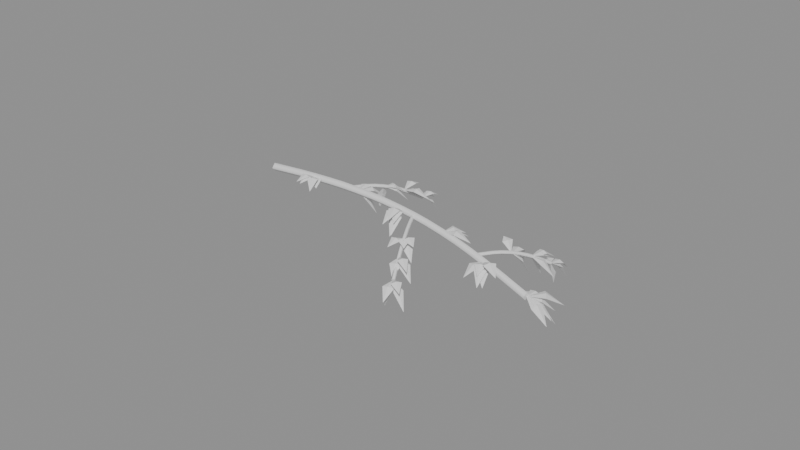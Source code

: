 # Source: branch_1.blend  (saved by Blender 5.3.31; exported with 4.5.12 LTS)
import bpy
from mathutils import Matrix  # noqa: F401  (used for matrix-valued properties, if any)

bpy.ops.wm.read_factory_settings(use_empty=True)
scene = bpy.context.scene
scene.name = 'Scene'

# ---- meshes
me_leaves = bpy.data.meshes.new('leaves')
me_leaves.from_pydata([(0.5667, 0.04156, 0.02792), (0.56, -0.1909, 0.03157), (0.5023, -0.0729, 0.07328), (0.6243, -0.07641, 0.07328), (0.5634, -0.07077, 0.08741), (0.5632, -0.07854, 0.05916), (0.5667, 0.04156, 0.02792), (0.6816, -0.1426, 0.01), (0.5775, -0.07961, 0.05872), (0.6708, -0.02139, 0.05872), (0.623, -0.04861, 0.07172), (0.6253, -0.05239, 0.04572), (0.5667, 0.04156, 0.02792), (0.7117, -0.107, -0.007371), (0.5959, -0.0749, 0.04788), (0.6824, 0.009449, 0.04788), (0.6383, -0.03189, 0.06232), (0.64, -0.03356, 0.03343), (0.5667, 0.04156, 0.02792), (0.7374, -0.2281, 0.008843), (0.6056, -0.1227, 0.07709), (0.6985, -0.06386, 0.07709), (0.6507, -0.09114, 0.09005), (0.6534, -0.09541, 0.06414), (0.5667, 0.04156, 0.02792), (0.5199, -0.198, 0.04579), (0.4869, -0.06721, 0.08336), (0.5996, -0.08921, 0.08336), (0.5441, -0.07389, 0.09641), (0.5424, -0.08253, 0.0703), (1.133, 0.07577, 0.02833), (1.298, 0.1773, -0.2186), (1.248, 0.07456, -0.04731), (1.184, 0.1785, -0.04731), (1.224, 0.1318, -0.0366), (1.207, 0.1213, -0.05802), (1.133, 0.07577, 0.02833), (1.182, 0.2789, -0.206), (1.215, 0.1636, -0.0405), (1.101, 0.191, -0.0405), (1.16, 0.1858, -0.02956), (1.156, 0.1688, -0.05143), (1.133, 0.07577, 0.02833), (1.098, 0.3644, -0.06421), (1.172, 0.2271, 0.03469), (1.059, 0.2131, 0.03469), (1.115, 0.221, 0.04835), (1.116, 0.2192, 0.02104), (1.133, 0.07577, 0.02833), (1.289, 0.26, -0.1039), (1.26, 0.1265, 0.007576), (1.163, 0.2092, 0.007576), (1.214, 0.1711, 0.02233), (1.209, 0.1647, -0.007181), (1.133, 0.07577, 0.02833), (1.279, 0.3528, -0.09243), (1.262, 0.1848, 0.02499), (1.15, 0.2438, 0.02499), (1.207, 0.2161, 0.04005), (1.205, 0.2125, 0.009928), (1.7, 0.07481, 0.00125), (1.785, -0.2188, 0.009557), (1.684, -0.08899, 0.06282), (1.801, -0.05502, 0.06282), (1.741, -0.06811, 0.07693), (1.744, -0.0759, 0.04871), (1.7, 0.07481, 0.00125), (1.813, -0.2061, -0.1504), (1.701, -0.08805, -0.0183), (1.812, -0.04325, -0.0183), (1.758, -0.06881, -0.004312), (1.755, -0.06249, -0.03229), (1.7, 0.07481, 0.00125), (1.715, -0.2199, -0.05388), (1.648, -0.07556, 0.02707), (1.767, -0.06953, 0.02707), (1.707, -0.07164, 0.04132), (1.708, -0.07345, 0.01283), (1.7, 0.07481, 0.00125), (1.816, -0.1729, -0.03186), (1.704, -0.07431, 0.03448), (1.812, -0.0238, 0.03448), (1.757, -0.04737, 0.04869), (1.759, -0.05074, 0.02027), (1.7, 0.07481, 0.00125), (1.783, -0.1932, -0.1779), (1.677, -0.07923, -0.03426), (1.806, -0.03914, -0.03426), (1.743, -0.06456, -0.0191), (1.74, -0.05381, -0.04942), (2.267, 0.02352, -0.05333), (2.425, 0.2115, -0.2417), (2.397, 0.07422, -0.09819), (2.294, 0.1608, -0.09819), (2.35, 0.123, -0.08367), (2.341, 0.1121, -0.1127), (2.267, 0.02352, -0.05333), (2.426, 0.1966, -0.07479), (2.391, 0.06857, -0.02106), (2.301, 0.1515, -0.02106), (2.345, 0.1083, -0.006539), (2.348, 0.1118, -0.03557), (2.267, 0.02352, -0.05333), (2.447, 0.1838, -0.1444), (2.398, 0.05757, -0.055), (2.316, 0.1498, -0.055), (2.358, 0.1049, -0.0403), (2.355, 0.1024, -0.06969), (2.267, 0.02352, -0.05333), (2.574, 0.07963, -0.09594), (2.432, -0.01347, -0.01782), (2.409, 0.1166, -0.01782), (2.419, 0.05125, -0.00206), (2.422, 0.0519, -0.03359), (2.267, 0.02352, -0.05333), (2.416, 0.2607, -0.1469), (2.392, 0.1101, -0.04941), (2.29, 0.1741, -0.04941), (2.342, 0.1431, -0.03502), (2.34, 0.1411, -0.06379), (2.833, -0.07308, -0.1354), (2.764, -0.2918, -0.2397), (2.74, -0.1639, -0.1453), (2.857, -0.2009, -0.1453), (2.798, -0.1852, -0.1309), (2.799, -0.1797, -0.1597), (2.833, -0.07308, -0.1354), (2.941, -0.3202, -0.2732), (2.83, -0.2217, -0.1541), (2.945, -0.1716, -0.1541), (2.889, -0.2, -0.1395), (2.886, -0.1932, -0.1687), (2.833, -0.07308, -0.1354), (2.952, -0.246, -0.3071), (2.846, -0.1917, -0.1783), (2.94, -0.1274, -0.1783), (2.896, -0.1649, -0.1663), (2.889, -0.1542, -0.1904), (2.833, -0.07308, -0.1354), (3.091, -0.2374, -0.1515), (2.927, -0.2102, -0.0872), (2.997, -0.1003, -0.0872), (2.959, -0.1536, -0.07186), (2.965, -0.1569, -0.1025), (2.833, -0.07308, -0.1354), (2.91, -0.2778, -0.1789), (2.82, -0.1946, -0.1176), (2.923, -0.1563, -0.1176), (2.871, -0.1748, -0.1045), (2.872, -0.1761, -0.1308), (3.4, -0.1892, -0.245), (3.37, 0.02063, -0.3674), (3.447, -0.07542, -0.2661), (3.323, -0.09315, -0.2661), (3.384, -0.07981, -0.2517), (3.386, -0.08877, -0.2804), (3.4, -0.1892, -0.245), (3.522, -0.06055, -0.5263), (3.502, -0.164, -0.3357), (3.42, -0.08578, -0.3357), (3.468, -0.1173, -0.327), (3.454, -0.1325, -0.3445), (3.4, -0.1892, -0.245), (3.437, 0.05466, -0.3473), (3.479, -0.07641, -0.251), (3.358, -0.05813, -0.251), (3.419, -0.06497, -0.2366), (3.418, -0.06957, -0.2654), (3.4, -0.1892, -0.245), (3.351, 0.02791, -0.3702), (3.43, -0.06834, -0.2656), (3.321, -0.09295, -0.2656), (3.375, -0.07686, -0.2528), (3.376, -0.08443, -0.2785), (3.4, -0.1892, -0.245), (3.607, -0.01057, -0.4028), (3.546, -0.1493, -0.2721), (3.461, -0.0505, -0.2721), (3.507, -0.09681, -0.2572), (3.5, -0.103, -0.2871), (1.195, 0.421, -0.02835), (1.075, 0.4763, -0.3429), (1.157, 0.4961, -0.1354), (1.113, 0.4011, -0.1354), (1.125, 0.4533, -0.1294), (1.145, 0.444, -0.1413), (1.195, 0.421, -0.02835), (1.314, 0.6024, -0.1098), (1.306, 0.4777, -0.02964), (1.202, 0.5457, -0.02964), (1.255, 0.5132, -0.01485), (1.253, 0.5102, -0.04443), (1.195, 0.421, -0.02835), (1.371, 0.5981, -0.1984), (1.322, 0.4707, -0.06466), (1.244, 0.5484, -0.06466), (1.286, 0.5131, -0.05242), (1.279, 0.506, -0.0769), (1.195, 0.421, -0.02835), (1.329, 0.5668, -0.09643), (1.302, 0.4573, -0.02645), (1.222, 0.5304, -0.02645), (1.263, 0.4948, -0.01355), (1.261, 0.493, -0.03935), (1.295, 0.621, -0.1147), (1.474, 0.8458, -0.2553), (1.427, 0.6997, -0.1317), (1.342, 0.7671, -0.1317), (1.386, 0.7357, -0.1191), (1.383, 0.7311, -0.1444), (1.295, 0.621, -0.1147), (1.44, 0.7843, -0.2109), (1.405, 0.6691, -0.1227), (1.33, 0.7362, -0.1227), (1.369, 0.7043, -0.1108), (1.366, 0.701, -0.1346), (1.295, 0.621, -0.1147), (1.596, 0.6705, -0.153), (1.455, 0.5893, -0.07835), (1.436, 0.7022, -0.07835), (1.444, 0.6455, -0.06472), (1.447, 0.646, -0.09198), (1.295, 0.621, -0.1147), (1.283, 0.8914, -0.1276), (1.345, 0.7587, -0.07124), (1.232, 0.7536, -0.07124), (1.289, 0.7534, -0.05796), (1.289, 0.7589, -0.08452), (1.395, 0.821, -0.2396), (1.473, 1.021, -0.4764), (1.486, 0.9006, -0.3087), (1.382, 0.9411, -0.3087), (1.437, 0.9286, -0.2982), (1.431, 0.9132, -0.3192), (1.395, 0.821, -0.2396), (1.369, 1.045, -0.3274), (1.438, 0.9394, -0.2424), (1.326, 0.9265, -0.2424), (1.382, 0.9348, -0.229), (1.382, 0.9311, -0.2558), (1.395, 0.821, -0.2396), (1.417, 1.012, -0.2593), (1.459, 0.9101, -0.2143), (1.354, 0.9225, -0.2143), (1.406, 0.9145, -0.2018), (1.406, 0.9182, -0.2269), (1.395, 0.821, -0.2396), (1.42, 1.052, -0.2848), (1.46, 0.9308, -0.2202), (1.355, 0.9421, -0.2202), (1.407, 0.9358, -0.2075), (1.407, 0.9372, -0.2329), (2.045, -0.2851, -0.07104), (2.243, -0.3857, -0.05799), (2.116, -0.3898, -0.0224), (2.172, -0.281, -0.0224), (2.14, -0.3334, -0.008462), (2.148, -0.3374, -0.03633), (2.045, -0.2851, -0.07104), (2.178, -0.4506, -0.06857), (2.066, -0.4049, -0.03006), (2.158, -0.3308, -0.03006), (2.109, -0.365, -0.01636), (2.114, -0.3707, -0.04375), (2.045, -0.2851, -0.07104), (2.014, -0.4976, -0.08992), (1.971, -0.3829, -0.0412), (2.089, -0.3998, -0.0412), (2.03, -0.389, -0.02711), (2.029, -0.3936, -0.05529), (2.045, -0.2851, -0.07104), (2.222, -0.3906, -0.2379), (2.106, -0.3841, -0.1124), (2.161, -0.2916, -0.1124), (2.139, -0.341, -0.101), (2.128, -0.3348, -0.1239), (2.145, -0.4851, -0.1574), (2.382, -0.6545, -0.1662), (2.233, -0.6121, -0.1079), (2.294, -0.5275, -0.1079), (2.261, -0.5682, -0.09576), (2.266, -0.5714, -0.1201), (2.145, -0.4851, -0.1574), (2.205, -0.6573, -0.2917), (2.118, -0.5912, -0.1883), (2.232, -0.5512, -0.1883), (2.177, -0.577, -0.1751), (2.173, -0.5654, -0.2016), (2.145, -0.4851, -0.1574), (2.371, -0.5809, -0.3251), (2.235, -0.5881, -0.1933), (2.281, -0.478, -0.1933), (2.263, -0.5351, -0.18), (2.253, -0.5309, -0.2065), (2.145, -0.4851, -0.1574), (2.198, -0.6462, -0.3174), (2.12, -0.5823, -0.201), (2.222, -0.549, -0.201), (2.174, -0.5723, -0.1902), (2.169, -0.559, -0.2118), (2.245, -0.6851, -0.2822), (2.439, -0.8306, -0.2978), (2.31, -0.8008, -0.2455), (2.374, -0.7148, -0.2455), (2.34, -0.7564, -0.2328), (2.344, -0.7593, -0.2581), (2.245, -0.6851, -0.2822), (2.442, -0.7688, -0.5191), (2.323, -0.7744, -0.3515), (2.364, -0.6796, -0.3515), (2.35, -0.73, -0.3418), (2.336, -0.724, -0.3612), (2.245, -0.6851, -0.2822), (2.203, -0.7647, -0.5389), (2.169, -0.6957, -0.3707), (2.279, -0.7542, -0.3707), (2.217, -0.737, -0.3646), (2.23, -0.7129, -0.3768), (2.245, -0.6851, -0.2822), (2.289, -0.8864, -0.4176), (2.209, -0.7983, -0.31), (2.325, -0.7732, -0.31), (2.268, -0.7908, -0.2967), (2.266, -0.7807, -0.3233), (2.895, 0.2989, -0.1756), (2.861, 0.5974, -0.3225), (2.939, 0.4551, -0.1934), (2.817, 0.4412, -0.1934), (2.878, 0.4515, -0.1791), (2.878, 0.4448, -0.2077), (2.895, 0.2989, -0.1756), (2.939, 0.4778, -0.3143), (2.974, 0.3745, -0.2081), (2.86, 0.4022, -0.2081), (2.918, 0.3942, -0.1955), (2.916, 0.3825, -0.2207), (2.895, 0.2989, -0.1756), (2.753, 0.3656, -0.06803), (2.848, 0.3844, -0.08075), (2.799, 0.2802, -0.08075), (2.833, 0.328, -0.0712), (2.815, 0.3365, -0.09029), (2.895, 0.2989, -0.1756), (3.006, 0.48, -0.4652), (3.003, 0.357, -0.2659), (2.898, 0.4218, -0.2659), (2.956, 0.3985, -0.2555), (2.945, 0.3804, -0.2764), (2.995, 0.4989, -0.262), (3.231, 0.5561, -0.4368), (3.128, 0.4671, -0.3014), (3.099, 0.5879, -0.3014), (3.119, 0.5289, -0.2877), (3.107, 0.526, -0.315), (2.995, 0.4989, -0.262), (3.084, 0.7035, -0.3251), (3.091, 0.5786, -0.2533), (2.987, 0.6238, -0.2533), (3.039, 0.6016, -0.2396), (3.039, 0.6008, -0.2669), (2.995, 0.4989, -0.262), (3.033, 0.6288, -0.499), (3.074, 0.5464, -0.3398), (2.954, 0.5813, -0.3398), (3.017, 0.5753, -0.3308), (3.011, 0.5524, -0.3487), (2.995, 0.4989, -0.262), (3.089, 0.7886, -0.3544), (3.094, 0.6268, -0.2531), (2.989, 0.6607, -0.2531), (3.042, 0.6444, -0.2399), (3.042, 0.6431, -0.2663), (3.095, 0.6989, -0.3868), (3.15, 0.9367, -0.6235), (3.182, 0.804, -0.4521), (3.063, 0.8316, -0.4521), (3.124, 0.8257, -0.4399), (3.121, 0.8098, -0.4643), (3.095, 0.6989, -0.3868), (3.149, 0.9457, -0.5198), (3.178, 0.81, -0.4061), (3.066, 0.8345, -0.4061), (3.123, 0.8258, -0.3928), (3.121, 0.8188, -0.4194), (3.095, 0.6989, -0.3868), (3.113, 0.7531, -0.6293), (3.158, 0.7078, -0.4718), (3.05, 0.7441, -0.4718), (3.108, 0.7384, -0.4679), (3.1, 0.7136, -0.4757), (3.095, 0.6989, -0.3868), (2.94, 0.8571, -0.4934), (3.06, 0.8199, -0.3991), (2.975, 0.7361, -0.3991), (3.015, 0.7803, -0.3851), (3.02, 0.7758, -0.4131), (3.4, -0.1892, -0.245), (3.626, -0.07313, -0.4662), (3.545, -0.1934, -0.3025), (3.481, -0.06893, -0.3025), (3.521, -0.1273, -0.288), (3.506, -0.135, -0.317), (3.4, -0.1892, -0.245), (3.539, 0.02492, -0.5415), (3.53, -0.1216, -0.3332), (3.409, -0.04264, -0.3332), (3.476, -0.07277, -0.3198), (3.463, -0.09152, -0.3466), (3.4, -0.1892, -0.245), (3.664, -0.2351, -0.4451), (3.52, -0.2828, -0.2916), (3.544, -0.1415, -0.2916), (3.539, -0.2134, -0.276), (3.525, -0.2109, -0.3072), (3.4, -0.1892, -0.245), (3.624, -0.01539, -0.5404), (3.548, -0.1491, -0.3293), (3.476, -0.05548, -0.3293), (3.519, -0.09715, -0.3178), (3.505, -0.1074, -0.3407), (3.4, -0.1892, -0.245), (3.679, 0.02319, -0.3313), (3.582, -0.1392, -0.2248), (3.497, -0.02682, -0.2248), (3.54, -0.08305, -0.2078), (3.54, -0.08296, -0.2417), (3.4, -0.1892, -0.245), (3.654, -0.139, -0.4337), (3.539, -0.224, -0.288), (3.515, -0.1043, -0.288), (3.533, -0.1629, -0.2746), (3.521, -0.1653, -0.3013), (3.4, -0.1892, -0.245), (3.612, -0.1509, -0.3924), (3.519, -0.2412, -0.2766), (3.493, -0.09894, -0.2766), (3.512, -0.1689, -0.2606), (3.499, -0.1713, -0.2927)], [], [(0, 2, 4), (2, 1, 4), (1, 3, 4), (3, 0, 4), (2, 0, 5), (1, 2, 5), (3, 1, 5), (0, 3, 5), (6, 8, 10), (8, 7, 10), (7, 9, 10), (9, 6, 10), (8, 6, 11), (7, 8, 11), (9, 7, 11), (6, 9, 11), (12, 14, 16), (14, 13, 16), (13, 15, 16), (15, 12, 16), (14, 12, 17), (13, 14, 17), (15, 13, 17), (12, 15, 17), (18, 20, 22), (20, 19, 22), (19, 21, 22), (21, 18, 22), (20, 18, 23), (19, 20, 23), (21, 19, 23), (18, 21, 23), (24, 26, 28), (26, 25, 28), (25, 27, 28), (27, 24, 28), (26, 24, 29), (25, 26, 29), (27, 25, 29), (24, 27, 29), (30, 32, 34), (32, 31, 34), (31, 33, 34), (33, 30, 34), (32, 30, 35), (31, 32, 35), (33, 31, 35), (30, 33, 35), (36, 38, 40), (38, 37, 40), (37, 39, 40), (39, 36, 40), (38, 36, 41), (37, 38, 41), (39, 37, 41), (36, 39, 41), (42, 44, 46), (44, 43, 46), (43, 45, 46), (45, 42, 46), (44, 42, 47), (43, 44, 47), (45, 43, 47), (42, 45, 47), (48, 50, 52), (50, 49, 52), (49, 51, 52), (51, 48, 52), (50, 48, 53), (49, 50, 53), (51, 49, 53), (48, 51, 53), (54, 56, 58), (56, 55, 58), (55, 57, 58), (57, 54, 58), (56, 54, 59), (55, 56, 59), (57, 55, 59), (54, 57, 59), (60, 62, 64), (62, 61, 64), (61, 63, 64), (63, 60, 64), (62, 60, 65), (61, 62, 65), (63, 61, 65), (60, 63, 65), (66, 68, 70), (68, 67, 70), (67, 69, 70), (69, 66, 70), (68, 66, 71), (67, 68, 71), (69, 67, 71), (66, 69, 71), (72, 74, 76), (74, 73, 76), (73, 75, 76), (75, 72, 76), (74, 72, 77), (73, 74, 77), (75, 73, 77), (72, 75, 77), (78, 80, 82), (80, 79, 82), (79, 81, 82), (81, 78, 82), (80, 78, 83), (79, 80, 83), (81, 79, 83), (78, 81, 83), (84, 86, 88), (86, 85, 88), (85, 87, 88), (87, 84, 88), (86, 84, 89), (85, 86, 89), (87, 85, 89), (84, 87, 89), (90, 92, 94), (92, 91, 94), (91, 93, 94), (93, 90, 94), (92, 90, 95), (91, 92, 95), (93, 91, 95), (90, 93, 95), (96, 98, 100), (98, 97, 100), (97, 99, 100), (99, 96, 100), (98, 96, 101), (97, 98, 101), (99, 97, 101), (96, 99, 101), (102, 104, 106), (104, 103, 106), (103, 105, 106), (105, 102, 106), (104, 102, 107), (103, 104, 107), (105, 103, 107), (102, 105, 107), (108, 110, 112), (110, 109, 112), (109, 111, 112), (111, 108, 112), (110, 108, 113), (109, 110, 113), (111, 109, 113), (108, 111, 113), (114, 116, 118), (116, 115, 118), (115, 117, 118), (117, 114, 118), (116, 114, 119), (115, 116, 119), (117, 115, 119), (114, 117, 119), (120, 122, 124), (122, 121, 124), (121, 123, 124), (123, 120, 124), (122, 120, 125), (121, 122, 125), (123, 121, 125), (120, 123, 125), (126, 128, 130), (128, 127, 130), (127, 129, 130), (129, 126, 130), (128, 126, 131), (127, 128, 131), (129, 127, 131), (126, 129, 131), (132, 134, 136), (134, 133, 136), (133, 135, 136), (135, 132, 136), (134, 132, 137), (133, 134, 137), (135, 133, 137), (132, 135, 137), (138, 140, 142), (140, 139, 142), (139, 141, 142), (141, 138, 142), (140, 138, 143), (139, 140, 143), (141, 139, 143), (138, 141, 143), (144, 146, 148), (146, 145, 148), (145, 147, 148), (147, 144, 148), (146, 144, 149), (145, 146, 149), (147, 145, 149), (144, 147, 149), (150, 152, 154), (152, 151, 154), (151, 153, 154), (153, 150, 154), (152, 150, 155), (151, 152, 155), (153, 151, 155), (150, 153, 155), (156, 158, 160), (158, 157, 160), (157, 159, 160), (159, 156, 160), (158, 156, 161), (157, 158, 161), (159, 157, 161), (156, 159, 161), (162, 164, 166), (164, 163, 166), (163, 165, 166), (165, 162, 166), (164, 162, 167), (163, 164, 167), (165, 163, 167), (162, 165, 167), (168, 170, 172), (170, 169, 172), (169, 171, 172), (171, 168, 172), (170, 168, 173), (169, 170, 173), (171, 169, 173), (168, 171, 173), (174, 176, 178), (176, 175, 178), (175, 177, 178), (177, 174, 178), (176, 174, 179), (175, 176, 179), (177, 175, 179), (174, 177, 179), (180, 182, 184), (182, 181, 184), (181, 183, 184), (183, 180, 184), (182, 180, 185), (181, 182, 185), (183, 181, 185), (180, 183, 185), (186, 188, 190), (188, 187, 190), (187, 189, 190), (189, 186, 190), (188, 186, 191), (187, 188, 191), (189, 187, 191), (186, 189, 191), (192, 194, 196), (194, 193, 196), (193, 195, 196), (195, 192, 196), (194, 192, 197), (193, 194, 197), (195, 193, 197), (192, 195, 197), (198, 200, 202), (200, 199, 202), (199, 201, 202), (201, 198, 202), (200, 198, 203), (199, 200, 203), (201, 199, 203), (198, 201, 203), (204, 206, 208), (206, 205, 208), (205, 207, 208), (207, 204, 208), (206, 204, 209), (205, 206, 209), (207, 205, 209), (204, 207, 209), (210, 212, 214), (212, 211, 214), (211, 213, 214), (213, 210, 214), (212, 210, 215), (211, 212, 215), (213, 211, 215), (210, 213, 215), (216, 218, 220), (218, 217, 220), (217, 219, 220), (219, 216, 220), (218, 216, 221), (217, 218, 221), (219, 217, 221), (216, 219, 221), (222, 224, 226), (224, 223, 226), (223, 225, 226), (225, 222, 226), (224, 222, 227), (223, 224, 227), (225, 223, 227), (222, 225, 227), (228, 230, 232), (230, 229, 232), (229, 231, 232), (231, 228, 232), (230, 228, 233), (229, 230, 233), (231, 229, 233), (228, 231, 233), (234, 236, 238), (236, 235, 238), (235, 237, 238), (237, 234, 238), (236, 234, 239), (235, 236, 239), (237, 235, 239), (234, 237, 239), (240, 242, 244), (242, 241, 244), (241, 243, 244), (243, 240, 244), (242, 240, 245), (241, 242, 245), (243, 241, 245), (240, 243, 245), (246, 248, 250), (248, 247, 250), (247, 249, 250), (249, 246, 250), (248, 246, 251), (247, 248, 251), (249, 247, 251), (246, 249, 251), (252, 254, 256), (254, 253, 256), (253, 255, 256), (255, 252, 256), (254, 252, 257), (253, 254, 257), (255, 253, 257), (252, 255, 257), (258, 260, 262), (260, 259, 262), (259, 261, 262), (261, 258, 262), (260, 258, 263), (259, 260, 263), (261, 259, 263), (258, 261, 263), (264, 266, 268), (266, 265, 268), (265, 267, 268), (267, 264, 268), (266, 264, 269), (265, 266, 269), (267, 265, 269), (264, 267, 269), (270, 272, 274), (272, 271, 274), (271, 273, 274), (273, 270, 274), (272, 270, 275), (271, 272, 275), (273, 271, 275), (270, 273, 275), (276, 278, 280), (278, 277, 280), (277, 279, 280), (279, 276, 280), (278, 276, 281), (277, 278, 281), (279, 277, 281), (276, 279, 281), (282, 284, 286), (284, 283, 286), (283, 285, 286), (285, 282, 286), (284, 282, 287), (283, 284, 287), (285, 283, 287), (282, 285, 287), (288, 290, 292), (290, 289, 292), (289, 291, 292), (291, 288, 292), (290, 288, 293), (289, 290, 293), (291, 289, 293), (288, 291, 293), (294, 296, 298), (296, 295, 298), (295, 297, 298), (297, 294, 298), (296, 294, 299), (295, 296, 299), (297, 295, 299), (294, 297, 299), (300, 302, 304), (302, 301, 304), (301, 303, 304), (303, 300, 304), (302, 300, 305), (301, 302, 305), (303, 301, 305), (300, 303, 305), (306, 308, 310), (308, 307, 310), (307, 309, 310), (309, 306, 310), (308, 306, 311), (307, 308, 311), (309, 307, 311), (306, 309, 311), (312, 314, 316), (314, 313, 316), (313, 315, 316), (315, 312, 316), (314, 312, 317), (313, 314, 317), (315, 313, 317), (312, 315, 317), (318, 320, 322), (320, 319, 322), (319, 321, 322), (321, 318, 322), (320, 318, 323), (319, 320, 323), (321, 319, 323), (318, 321, 323), (324, 326, 328), (326, 325, 328), (325, 327, 328), (327, 324, 328), (326, 324, 329), (325, 326, 329), (327, 325, 329), (324, 327, 329), (330, 332, 334), (332, 331, 334), (331, 333, 334), (333, 330, 334), (332, 330, 335), (331, 332, 335), (333, 331, 335), (330, 333, 335), (336, 338, 340), (338, 337, 340), (337, 339, 340), (339, 336, 340), (338, 336, 341), (337, 338, 341), (339, 337, 341), (336, 339, 341), (342, 344, 346), (344, 343, 346), (343, 345, 346), (345, 342, 346), (344, 342, 347), (343, 344, 347), (345, 343, 347), (342, 345, 347), (348, 350, 352), (350, 349, 352), (349, 351, 352), (351, 348, 352), (350, 348, 353), (349, 350, 353), (351, 349, 353), (348, 351, 353), (354, 356, 358), (356, 355, 358), (355, 357, 358), (357, 354, 358), (356, 354, 359), (355, 356, 359), (357, 355, 359), (354, 357, 359), (360, 362, 364), (362, 361, 364), (361, 363, 364), (363, 360, 364), (362, 360, 365), (361, 362, 365), (363, 361, 365), (360, 363, 365), (366, 368, 370), (368, 367, 370), (367, 369, 370), (369, 366, 370), (368, 366, 371), (367, 368, 371), (369, 367, 371), (366, 369, 371), (372, 374, 376), (374, 373, 376), (373, 375, 376), (375, 372, 376), (374, 372, 377), (373, 374, 377), (375, 373, 377), (372, 375, 377), (378, 380, 382), (380, 379, 382), (379, 381, 382), (381, 378, 382), (380, 378, 383), (379, 380, 383), (381, 379, 383), (378, 381, 383), (384, 386, 388), (386, 385, 388), (385, 387, 388), (387, 384, 388), (386, 384, 389), (385, 386, 389), (387, 385, 389), (384, 387, 389), (390, 392, 394), (392, 391, 394), (391, 393, 394), (393, 390, 394), (392, 390, 395), (391, 392, 395), (393, 391, 395), (390, 393, 395), (396, 398, 400), (398, 397, 400), (397, 399, 400), (399, 396, 400), (398, 396, 401), (397, 398, 401), (399, 397, 401), (396, 399, 401), (402, 404, 406), (404, 403, 406), (403, 405, 406), (405, 402, 406), (404, 402, 407), (403, 404, 407), (405, 403, 407), (402, 405, 407), (408, 410, 412), (410, 409, 412), (409, 411, 412), (411, 408, 412), (410, 408, 413), (409, 410, 413), (411, 409, 413), (408, 411, 413), (414, 416, 418), (416, 415, 418), (415, 417, 418), (417, 414, 418), (416, 414, 419), (415, 416, 419), (417, 415, 419), (414, 417, 419), (420, 422, 424), (422, 421, 424), (421, 423, 424), (423, 420, 424), (422, 420, 425), (421, 422, 425), (423, 421, 425), (420, 423, 425), (426, 428, 430), (428, 427, 430), (427, 429, 430), (429, 426, 430), (428, 426, 431), (427, 428, 431), (429, 427, 431), (426, 429, 431), (432, 434, 436), (434, 433, 436), (433, 435, 436), (435, 432, 436), (434, 432, 437), (433, 434, 437), (435, 433, 437), (432, 435, 437)])
me_leaves.update()

# ---- curves / text
cu_limb = bpy.data.curves.new('limb', 'CURVE')
cu_limb.dimensions = '3D'
_sp = cu_limb.splines.new('BEZIER'); _sp.bezier_points.add(6)
_sp.bezier_points.foreach_set('co', [0.0, 0.0, 0.0, 0.5667, 0.04156, 0.02792, 1.133, 0.07577, 0.02833, 1.7, 0.07481, 0.00125, 2.267, 0.02352, -0.05333, 2.833, -0.07308, -0.1354, 3.4, -0.1892, -0.245])
_sp.bezier_points.foreach_set('handle_left', [-0.2212, -0.01623, -0.0109, 0.3451, 0.02675, 0.02238, 0.9119, 0.06928, 0.03355, 1.479, 0.08495, 0.01713, 2.047, 0.05212, -0.02688, 2.614, -0.03185, -0.09828, 3.179, -0.1439, -0.2022])
_sp.bezier_points.foreach_set('handle_right', [0.2212, 0.01623, 0.0109, 0.7877, 0.05634, 0.03344, 1.355, 0.08227, 0.02312, 1.922, 0.06459, -0.01475, 2.49, -0.005538, -0.08021, 3.056, -0.1149, -0.1731, 3.621, -0.2345, -0.2878])
for _p, _l, _r in zip(_sp.bezier_points, ['AUTO', 'AUTO', 'AUTO', 'AUTO', 'AUTO', 'AUTO', 'AUTO'], ['AUTO', 'AUTO', 'AUTO', 'AUTO', 'AUTO', 'AUTO', 'AUTO']): _p.handle_left_type = _l; _p.handle_right_type = _r
_sp.resolution_u = 3
cu_limb.bevel_resolution = 0
cu_limb.bevel_depth = 0.045
cu_limb.resolution_u = 3
cu_limb.fill_mode = 'FULL'
cu_limb.use_fill_caps = True
cu_tw0 = bpy.data.curves.new('tw0', 'CURVE')
cu_tw0.dimensions = '3D'
_sp = cu_tw0.splines.new('BEZIER'); _sp.bezier_points.add(3)
_sp.bezier_points.foreach_set('co', [1.02, 0.07097, 0.03045, 1.145, 0.321, 0.00045, 1.27, 0.571, -0.08955, 1.395, 0.821, -0.2396])
_sp.bezier_points.foreach_set('handle_left', [0.9712, -0.02663, 0.04216, 1.097, 0.2249, 0.02324, 1.223, 0.4766, -0.04469, 1.346, 0.7234, -0.181])
_sp.bezier_points.foreach_set('handle_right', [1.069, 0.1686, 0.01874, 1.195, 0.4213, -0.02336, 1.321, 0.6729, -0.138, 1.444, 0.9186, -0.2981])
for _p, _l, _r in zip(_sp.bezier_points, ['AUTO', 'AUTO', 'AUTO', 'AUTO'], ['AUTO', 'AUTO', 'AUTO', 'AUTO']): _p.handle_left_type = _l; _p.handle_right_type = _r
_sp.resolution_u = 3
cu_tw0.bevel_resolution = 0
cu_tw0.bevel_depth = 0.022
cu_tw0.resolution_u = 3
cu_tw0.fill_mode = 'FULL'
cu_tw0.use_fill_caps = True
cu_tw1 = bpy.data.curves.new('tw1', 'CURVE')
cu_tw1.dimensions = '3D'
_sp = cu_tw1.splines.new('BEZIER'); _sp.bezier_points.add(3)
_sp.bezier_points.foreach_set('co', [1.87, 0.0649, -0.01224, 1.995, -0.1851, -0.04224, 2.12, -0.4351, -0.1322, 2.245, -0.6851, -0.2822])
_sp.bezier_points.foreach_set('handle_left', [1.821, 0.1625, -0.0005252, 1.947, -0.08907, -0.01944, 2.073, -0.3407, -0.08738, 2.196, -0.5875, -0.2237])
_sp.bezier_points.foreach_set('handle_right', [1.919, -0.0327, -0.02395, 2.045, -0.2854, -0.06605, 2.171, -0.537, -0.1807, 2.294, -0.7827, -0.3408])
for _p, _l, _r in zip(_sp.bezier_points, ['AUTO', 'AUTO', 'AUTO', 'AUTO'], ['AUTO', 'AUTO', 'AUTO', 'AUTO']): _p.handle_left_type = _l; _p.handle_right_type = _r
_sp.resolution_u = 3
cu_tw1.bevel_resolution = 0
cu_tw1.bevel_depth = 0.022
cu_tw1.resolution_u = 3
cu_tw1.fill_mode = 'FULL'
cu_tw1.use_fill_caps = True
cu_tw2 = bpy.data.curves.new('tw2', 'CURVE')
cu_tw2.dimensions = '3D'
_sp = cu_tw2.splines.new('BEZIER'); _sp.bezier_points.add(3)
_sp.bezier_points.foreach_set('co', [2.72, -0.05111, -0.1168, 2.845, 0.1989, -0.1468, 2.97, 0.4489, -0.2368, 3.095, 0.6989, -0.3868])
_sp.bezier_points.foreach_set('handle_left', [2.671, -0.1487, -0.1051, 2.797, 0.1029, -0.124, 2.923, 0.3545, -0.1919, 3.046, 0.6013, -0.3282])
_sp.bezier_points.foreach_set('handle_right', [2.769, 0.04649, -0.1285, 2.895, 0.2992, -0.1706, 3.021, 0.5508, -0.2853, 3.144, 0.7965, -0.4454])
for _p, _l, _r in zip(_sp.bezier_points, ['AUTO', 'AUTO', 'AUTO', 'AUTO'], ['AUTO', 'AUTO', 'AUTO', 'AUTO']): _p.handle_left_type = _l; _p.handle_right_type = _r
_sp.resolution_u = 3
cu_tw2.bevel_resolution = 0
cu_tw2.bevel_depth = 0.022
cu_tw2.resolution_u = 3
cu_tw2.fill_mode = 'FULL'
cu_tw2.use_fill_caps = True

# ---- objects
ob_limb = bpy.data.objects.new('limb', cu_limb)
ob_tw0 = bpy.data.objects.new('tw0', cu_tw0)
ob_tw1 = bpy.data.objects.new('tw1', cu_tw1)
ob_tw2 = bpy.data.objects.new('tw2', cu_tw2)
ob_leaves = bpy.data.objects.new('leaves', me_leaves)

# ---- transforms, parenting, visibility, modifiers, constraints
ob_limb.location = (0.0, 0.0, 0.0)
ob_tw0.location = (0.0, 0.0, 0.0)
ob_tw1.location = (0.0, 0.0, 0.0)
ob_tw2.location = (0.0, 0.0, 0.0)
ob_leaves.location = (0.0, 0.0, 0.0)

# ---- collection membership
scene.collection.objects.link(ob_limb)
scene.collection.objects.link(ob_tw0)
scene.collection.objects.link(ob_tw1)
scene.collection.objects.link(ob_tw2)
scene.collection.objects.link(ob_leaves)

# ---- scene / render settings (as saved in the file)
scene.frame_start = 1; scene.frame_end = 250; scene.frame_set(1)
scene.render.engine = 'BLENDER_EEVEE_NEXT'
scene.render.bake_bias = 0.0
scene.render.bake_samples = 0
scene.render.compositor_device = 'GPU'
scene.eevee.use_volume_custom_range = False
scene.eevee.fast_gi_thickness_near = 0.1
scene.eevee.fast_gi_thickness_far = 0.0
scene.eevee.ray_tracing_options.screen_trace_thickness = 0.1
bpy.context.view_layer.update()

# ---- added for rendering (the .blend has no active camera and no usable light): camera, sun + grey world if the file has none
cam_auto = bpy.data.cameras.new('AutoCamera')
cam_auto.lens = 50.0
cam_auto.sensor_width = 36.0
cam_auto.clip_end = 1000.0
ob_auto_camera = bpy.data.objects.new('AutoCamera', cam_auto)
scene.collection.objects.link(ob_auto_camera)
ob_auto_camera.location = (8.06294, -7.56759, 4.91217)
ob_auto_camera.rotation_euler = (1.09748, -7.21219e-08, 0.694738)
scene.camera = ob_auto_camera
light_auto_sun = bpy.data.lights.new('AutoSun', 'SUN')
light_auto_sun.energy = 3.0
light_auto_sun.angle = 0.0523599
ob_auto_sun = bpy.data.objects.new('AutoSun', light_auto_sun)
scene.collection.objects.link(ob_auto_sun)
ob_auto_sun.rotation_euler = (0.872665, 0.174533, 0.523599)
if scene.world is None:
    world_auto = bpy.data.worlds.new('AutoWorld')
    world_auto.color = (0.3, 0.3, 0.3)
    scene.world = world_auto
bpy.context.view_layer.update()
